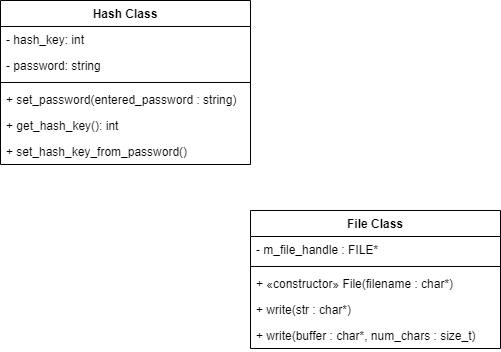

The diagram above was exported from draw.io. Its source (the exported page's mxGraphModel, read from the mxfile embedded in the PNG):
<mxGraphModel dx="1278" dy="548" grid="1" gridSize="10" guides="1" tooltips="1" connect="1" arrows="1" fold="1" page="1" pageScale="1" pageWidth="850" pageHeight="1100" math="0" shadow="0">
  <root>
    <mxCell id="0" />
    <mxCell id="1" parent="0" />
    <mxCell id="oOdG-72hVpkvp6jUFRmy-1" value="Hash Class" style="swimlane;fontStyle=1;align=center;verticalAlign=top;childLayout=stackLayout;horizontal=1;startSize=26;horizontalStack=0;resizeParent=1;resizeParentMax=0;resizeLast=0;collapsible=1;marginBottom=0;" parent="1" vertex="1">
      <mxGeometry x="210" y="60" width="250" height="164" as="geometry" />
    </mxCell>
    <mxCell id="oOdG-72hVpkvp6jUFRmy-2" value="- hash_key: int" style="text;strokeColor=none;fillColor=none;align=left;verticalAlign=top;spacingLeft=4;spacingRight=4;overflow=hidden;rotatable=0;points=[[0,0.5],[1,0.5]];portConstraint=eastwest;" parent="oOdG-72hVpkvp6jUFRmy-1" vertex="1">
      <mxGeometry y="26" width="250" height="26" as="geometry" />
    </mxCell>
    <mxCell id="oOdG-72hVpkvp6jUFRmy-5" value="- password: string" style="text;strokeColor=none;fillColor=none;align=left;verticalAlign=top;spacingLeft=4;spacingRight=4;overflow=hidden;rotatable=0;points=[[0,0.5],[1,0.5]];portConstraint=eastwest;" parent="oOdG-72hVpkvp6jUFRmy-1" vertex="1">
      <mxGeometry y="52" width="250" height="26" as="geometry" />
    </mxCell>
    <mxCell id="oOdG-72hVpkvp6jUFRmy-3" value="" style="line;strokeWidth=1;fillColor=none;align=left;verticalAlign=middle;spacingTop=-1;spacingLeft=3;spacingRight=3;rotatable=0;labelPosition=right;points=[];portConstraint=eastwest;" parent="oOdG-72hVpkvp6jUFRmy-1" vertex="1">
      <mxGeometry y="78" width="250" height="8" as="geometry" />
    </mxCell>
    <mxCell id="oOdG-72hVpkvp6jUFRmy-4" value="+ set_password(entered_password : string) " style="text;strokeColor=none;fillColor=none;align=left;verticalAlign=top;spacingLeft=4;spacingRight=4;overflow=hidden;rotatable=0;points=[[0,0.5],[1,0.5]];portConstraint=eastwest;" parent="oOdG-72hVpkvp6jUFRmy-1" vertex="1">
      <mxGeometry y="86" width="250" height="26" as="geometry" />
    </mxCell>
    <mxCell id="oOdG-72hVpkvp6jUFRmy-6" value="+ get_hash_key(): int" style="text;strokeColor=none;fillColor=none;align=left;verticalAlign=top;spacingLeft=4;spacingRight=4;overflow=hidden;rotatable=0;points=[[0,0.5],[1,0.5]];portConstraint=eastwest;" parent="oOdG-72hVpkvp6jUFRmy-1" vertex="1">
      <mxGeometry y="112" width="250" height="26" as="geometry" />
    </mxCell>
    <mxCell id="oOdG-72hVpkvp6jUFRmy-7" value="+ set_hash_key_from_password()" style="text;strokeColor=none;fillColor=none;align=left;verticalAlign=top;spacingLeft=4;spacingRight=4;overflow=hidden;rotatable=0;points=[[0,0.5],[1,0.5]];portConstraint=eastwest;" parent="oOdG-72hVpkvp6jUFRmy-1" vertex="1">
      <mxGeometry y="138" width="250" height="26" as="geometry" />
    </mxCell>
    <mxCell id="oOdG-72hVpkvp6jUFRmy-8" value="File Class" style="swimlane;fontStyle=1;align=center;verticalAlign=top;childLayout=stackLayout;horizontal=1;startSize=26;horizontalStack=0;resizeParent=1;resizeParentMax=0;resizeLast=0;collapsible=1;marginBottom=0;" parent="1" vertex="1">
      <mxGeometry x="460" y="270" width="250" height="138" as="geometry" />
    </mxCell>
    <mxCell id="oOdG-72hVpkvp6jUFRmy-9" value="- m_file_handle : FILE*" style="text;strokeColor=none;fillColor=none;align=left;verticalAlign=top;spacingLeft=4;spacingRight=4;overflow=hidden;rotatable=0;points=[[0,0.5],[1,0.5]];portConstraint=eastwest;" parent="oOdG-72hVpkvp6jUFRmy-8" vertex="1">
      <mxGeometry y="26" width="250" height="26" as="geometry" />
    </mxCell>
    <mxCell id="oOdG-72hVpkvp6jUFRmy-11" value="" style="line;strokeWidth=1;fillColor=none;align=left;verticalAlign=middle;spacingTop=-1;spacingLeft=3;spacingRight=3;rotatable=0;labelPosition=right;points=[];portConstraint=eastwest;" parent="oOdG-72hVpkvp6jUFRmy-8" vertex="1">
      <mxGeometry y="52" width="250" height="8" as="geometry" />
    </mxCell>
    <mxCell id="oOdG-72hVpkvp6jUFRmy-15" value="+ «constructor» File(filename : char*)" style="text;strokeColor=none;fillColor=none;align=left;verticalAlign=top;spacingLeft=4;spacingRight=4;overflow=hidden;rotatable=0;points=[[0,0.5],[1,0.5]];portConstraint=eastwest;" parent="oOdG-72hVpkvp6jUFRmy-8" vertex="1">
      <mxGeometry y="60" width="250" height="26" as="geometry" />
    </mxCell>
    <mxCell id="oOdG-72hVpkvp6jUFRmy-12" value="+ write(str : char*)" style="text;strokeColor=none;fillColor=none;align=left;verticalAlign=top;spacingLeft=4;spacingRight=4;overflow=hidden;rotatable=0;points=[[0,0.5],[1,0.5]];portConstraint=eastwest;" parent="oOdG-72hVpkvp6jUFRmy-8" vertex="1">
      <mxGeometry y="86" width="250" height="26" as="geometry" />
    </mxCell>
    <mxCell id="oOdG-72hVpkvp6jUFRmy-13" value="+ write(buffer : char*, num_chars : size_t)" style="text;strokeColor=none;fillColor=none;align=left;verticalAlign=top;spacingLeft=4;spacingRight=4;overflow=hidden;rotatable=0;points=[[0,0.5],[1,0.5]];portConstraint=eastwest;" parent="oOdG-72hVpkvp6jUFRmy-8" vertex="1">
      <mxGeometry y="112" width="250" height="26" as="geometry" />
    </mxCell>
  </root>
</mxGraphModel>